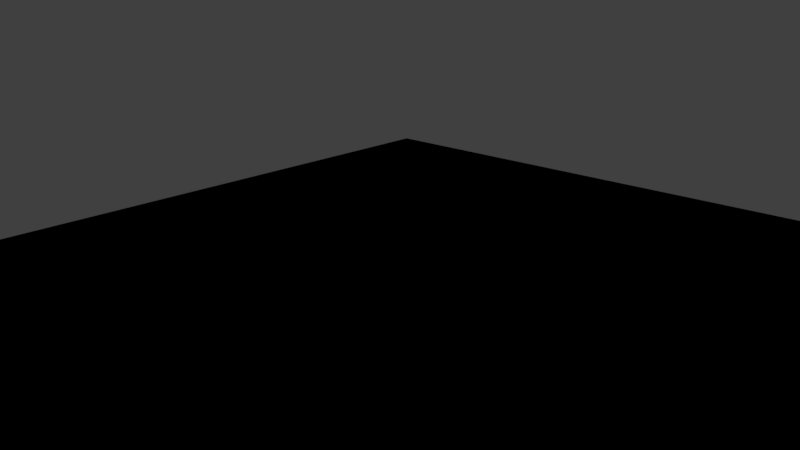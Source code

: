 # Source: transparent_environment.blend  (saved by Blender 2.78.0; exported with 4.5.12 LTS)
import bpy
from mathutils import Matrix  # noqa: F401  (used for matrix-valued properties, if any)

bpy.ops.wm.read_factory_settings(use_empty=True)
scene = bpy.context.scene
scene.name = 'Scene'

# ---- collections
col_collection_1 = bpy.data.collections.new('Collection 1'); scene.collection.children.link(col_collection_1)

# ---- materials (node trees are filled in below, after node groups)
mat_mat_plane = bpy.data.materials.new('mat_plane')
mat_mat_plane.alpha_threshold = 0.0
mat_mat_plane.diffuse_color = (0.6201, 0.6201, 0.6201, 1.0)
mat_mat_plane.roughness = 0.5
mat_mat_plane.specular_intensity = 0.0

# ---- node groups
ng_b4w_smoothstep_040 = bpy.data.node_groups.new('B4W_SMOOTHSTEP.040', 'ShaderNodeTree')
_s = ng_b4w_smoothstep_040.interface.new_socket(name='Value', in_out='OUTPUT', socket_type='NodeSocketFloat')
_s.min_value = 0.0
_s.max_value = 0.0
_s = ng_b4w_smoothstep_040.interface.new_socket(name='Value', in_out='INPUT', socket_type='NodeSocketFloat')
_s.default_value = 0.5
_s.min_value = -1e+04
_s.max_value = 1e+04
_s = ng_b4w_smoothstep_040.interface.new_socket(name='Edge0', in_out='INPUT', socket_type='NodeSocketFloat')
_s.min_value = -1e+04
_s.max_value = 1e+04
_s = ng_b4w_smoothstep_040.interface.new_socket(name='Edge1', in_out='INPUT', socket_type='NodeSocketFloat')
_s.default_value = 1.0
_s.min_value = -1e+04
_s.max_value = 1e+04
_N = ng_b4w_smoothstep_040.nodes; _L = ng_b4w_smoothstep_040.links
n0 = _N.new('ShaderNodeMath'); n0.name = 'Math.007'; n0.location = (-760, -240)
n0.hide = True
n0.operation = 'SUBTRACT'
n1 = _N.new('ShaderNodeMath'); n1.name = 'Math.006'; n1.location = (-760, -200)
n1.hide = True
n1.operation = 'SUBTRACT'
n2 = _N.new('ShaderNodeMath'); n2.name = 'Math.008'; n2.location = (-640, -220)
n2.hide = True
n2.operation = 'DIVIDE'
n3 = _N.new('ShaderNodeMath'); n3.name = 'Math'; n3.location = (-520, -120)
n3.operation = 'MINIMUM'
n3.inputs[1].default_value = 1.0
n4 = _N.new('ShaderNodeMath'); n4.name = 'Math.004'; n4.location = (-140, -180)
n4.operation = 'MULTIPLY'
n4.inputs[1].default_value = 2.0
n5 = _N.new('ShaderNodeMath'); n5.name = 'Math.002'; n5.location = (-140, -20)
n5.operation = 'MULTIPLY'
n6 = _N.new('ShaderNodeMath'); n6.name = 'Math.005'; n6.location = (40, -180)
n6.operation = 'SUBTRACT'
n6.inputs[0].default_value = 3.0
n7 = _N.new('ShaderNodeMath'); n7.name = 'Math.003'; n7.location = (220, -60)
n7.operation = 'MULTIPLY'
n8 = _N.new('NodeGroupOutput'); n8.name = 'Group Output'; n8.location = (400, -60)
n9 = _N.new('ShaderNodeMath'); n9.name = 'Math.001'; n9.location = (-340, -120)
n9.operation = 'MAXIMUM'
n9.inputs[1].default_value = 0.0
n10 = _N.new('NodeGroupInput'); n10.name = 'Group Input'; n10.location = (-960, -160)
_L.new(n9.outputs[0], n5.inputs[0])
_L.new(n9.outputs[0], n5.inputs[1])
_L.new(n5.outputs[0], n7.inputs[0])
_L.new(n7.outputs[0], n8.inputs[0])
_L.new(n9.outputs[0], n4.inputs[0])
_L.new(n4.outputs[0], n6.inputs[1])
_L.new(n6.outputs[0], n7.inputs[1])
_L.new(n10.outputs[0], n1.inputs[0])
_L.new(n10.outputs[1], n1.inputs[1])
_L.new(n10.outputs[2], n0.inputs[0])
_L.new(n10.outputs[1], n0.inputs[1])
_L.new(n1.outputs[0], n2.inputs[0])
_L.new(n0.outputs[0], n2.inputs[1])
_L.new(n2.outputs[0], n3.inputs[0])
_L.new(n3.outputs[0], n9.inputs[0])
n8.is_active_output = True

# ---- material node trees
mat_mat_plane.use_nodes = True; mat_mat_plane.node_tree.nodes.clear()
_N = mat_mat_plane.node_tree.nodes; _L = mat_mat_plane.node_tree.links
n0 = _N.new('NodeUndefined'); n0.name = 'Geometry'; n0.location = (-696, 203)
n1 = _N.new('ShaderNodeVectorMath'); n1.name = 'Vector Math'; n1.location = (-426, 162)
n1.operation = 'CROSS_PRODUCT'
n1.inputs[1].default_value = (0.5, 0.0, 1.0)
n2 = _N.new('NodeUndefined'); n2.name = 'Material'; n2.location = (5, 323)
n2.inputs[0].default_value = (0.6201, 0.6201, 0.6201, 1.0)
n2.inputs[1].default_value = (1.0, 1.0, 1.0, 1.0)
n2.inputs[2].default_value = 0.8
n2.inputs[3].default_value = (0.0, 0.0, 0.0)
n3 = _N.new('NodeUndefined'); n3.name = 'Output'; n3.location = (451, 346)
n4 = _N.new('ShaderNodeGroup'); n4.name = 'Group'; n4.location = (-205, 171)
n4.node_tree = ng_b4w_smoothstep_040
n4.inputs[1].default_value = 0.2
n4.inputs[2].default_value = -0.1
n5 = _N.new('ShaderNodeVectorMath'); n5.name = 'Vector Math.001'; n5.location = (0, 0)
n5.operation = 'LENGTH'
_L.new(n0.outputs[0], n1.inputs[0])
_L.new(n4.outputs[0], n3.inputs[1])
_L.new(n2.outputs[0], n3.inputs[0])
_L.new(n5.outputs[1], n4.inputs[0])
_L.new(n1.outputs[0], n5.inputs[0])

# ---- world
world_world = bpy.data.worlds.new('World'); scene.world = world_world
world_world.color = (0.05088, 0.05088, 0.05088)
world_world.use_sun_shadow = False
world_world.sun_shadow_jitter_overblur = 0.0
world_world.cycles.sampling_method = 'MANUAL'

# ---- cameras
cam_cameraback = bpy.data.cameras.new('cameraBACK')
cam_cameraback.clip_end = 100.0
cam_cameraback.lens = 35.0
cam_cameraback.sensor_width = 32.0
cam_cameraback.sensor_height = 18.0
cam_cameraback.ortho_scale = 7.314
cam_cameraback.dof.focus_distance = 0.0
cam_cameraback.dof.aperture_fstop = 128.0
cam_camerafront = bpy.data.cameras.new('cameraFRONT')
cam_camerafront.clip_end = 100.0
cam_camerafront.lens = 35.0
cam_camerafront.sensor_width = 32.0
cam_camerafront.sensor_height = 18.0
cam_camerafront.ortho_scale = 7.314
cam_camerafront.dof.focus_distance = 0.0
cam_camerafront.dof.aperture_fstop = 128.0
cam_cameraleft = bpy.data.cameras.new('cameraLEFT')
cam_cameraleft.clip_end = 100.0
cam_cameraleft.lens = 35.0
cam_cameraleft.sensor_width = 32.0
cam_cameraleft.sensor_height = 18.0
cam_cameraleft.ortho_scale = 7.314
cam_cameraleft.dof.focus_distance = 0.0
cam_cameraleft.dof.aperture_fstop = 128.0
cam_cameraleftp = bpy.data.cameras.new('cameraLEFTp')
cam_cameraleftp.clip_end = 100.0
cam_cameraleftp.lens = 35.0
cam_cameraleftp.sensor_width = 32.0
cam_cameraleftp.sensor_height = 18.0
cam_cameraleftp.ortho_scale = 7.314
cam_cameraleftp.dof.focus_distance = 0.0
cam_cameraleftp.dof.aperture_fstop = 128.0
cam_cameraright = bpy.data.cameras.new('cameraRIGHT')
cam_cameraright.clip_end = 100.0
cam_cameraright.lens = 35.0
cam_cameraright.sensor_width = 32.0
cam_cameraright.sensor_height = 18.0
cam_cameraright.ortho_scale = 7.314
cam_cameraright.dof.focus_distance = 0.0
cam_cameraright.dof.aperture_fstop = 128.0
cam_camerarightp = bpy.data.cameras.new('cameraRIGHTp')
cam_camerarightp.clip_end = 100.0
cam_camerarightp.lens = 35.0
cam_camerarightp.sensor_width = 32.0
cam_camerarightp.sensor_height = 18.0
cam_camerarightp.ortho_scale = 7.314
cam_camerarightp.dof.focus_distance = 0.0
cam_camerarightp.dof.aperture_fstop = 128.0
cam_cameratop = bpy.data.cameras.new('cameraTOP')
cam_cameratop.clip_end = 100.0
cam_cameratop.lens = 35.0
cam_cameratop.sensor_width = 32.0
cam_cameratop.sensor_height = 18.0
cam_cameratop.ortho_scale = 7.314
cam_cameratop.dof.focus_distance = 0.0
cam_cameratop.dof.aperture_fstop = 128.0

# ---- lights
light_light_cameraback = bpy.data.lights.new('light_cameraBACK', 'SUN')
light_light_cameraback.transmission_factor = 0.0
light_light_cameraback.angle = 0.1993
light_light_cameraback.energy = 2.0
light_light_cameraback.shadow_buffer_clip_start = 0.5
light_light_cameraback.shadow_soft_size = 0.1
light_light_cameraback.shadow_cascade_max_distance = 1000.0
light_light_camerafront = bpy.data.lights.new('light_cameraFRONT', 'SUN')
light_light_camerafront.transmission_factor = 0.0
light_light_camerafront.angle = 0.1993
light_light_camerafront.energy = 2.0
light_light_camerafront.shadow_buffer_clip_start = 0.5
light_light_camerafront.shadow_soft_size = 0.1
light_light_camerafront.shadow_cascade_max_distance = 1000.0
light_light_cameraleft = bpy.data.lights.new('light_cameraLEFT', 'SUN')
light_light_cameraleft.transmission_factor = 0.0
light_light_cameraleft.angle = 0.1993
light_light_cameraleft.energy = 2.0
light_light_cameraleft.shadow_buffer_clip_start = 0.5
light_light_cameraleft.shadow_soft_size = 0.1
light_light_cameraleft.shadow_cascade_max_distance = 1000.0
light_light_cameraleftp = bpy.data.lights.new('light_cameraLEFTp', 'SUN')
light_light_cameraleftp.transmission_factor = 0.0
light_light_cameraleftp.angle = 0.1993
light_light_cameraleftp.energy = 2.0
light_light_cameraleftp.shadow_buffer_clip_start = 0.5
light_light_cameraleftp.shadow_soft_size = 0.1
light_light_cameraleftp.shadow_cascade_max_distance = 1000.0
light_light_cameraright = bpy.data.lights.new('light_cameraRIGHT', 'SUN')
light_light_cameraright.transmission_factor = 0.0
light_light_cameraright.angle = 0.1993
light_light_cameraright.energy = 2.0
light_light_cameraright.shadow_buffer_clip_start = 0.5
light_light_cameraright.shadow_soft_size = 0.1
light_light_cameraright.shadow_cascade_max_distance = 1000.0
light_light_camerarightp = bpy.data.lights.new('light_cameraRIGHTp', 'SUN')
light_light_camerarightp.transmission_factor = 0.0
light_light_camerarightp.angle = 0.1993
light_light_camerarightp.energy = 2.0
light_light_camerarightp.shadow_buffer_clip_start = 0.5
light_light_camerarightp.shadow_soft_size = 0.1
light_light_camerarightp.shadow_cascade_max_distance = 1000.0
light_light_cameratop = bpy.data.lights.new('light_cameraTOP', 'SUN')
light_light_cameratop.transmission_factor = 0.0
light_light_cameratop.angle = 0.1993
light_light_cameratop.energy = 2.0
light_light_cameratop.shadow_buffer_clip_start = 0.5
light_light_cameratop.shadow_soft_size = 0.1
light_light_cameratop.shadow_cascade_max_distance = 1000.0
light_light_1 = bpy.data.lights.new('light_1', 'POINT')
light_light_1.transmission_factor = 0.0
light_light_1.cutoff_distance = 50.0
light_light_1.use_shadow = False
light_light_1.energy = 50.0
light_light_1.shadow_buffer_clip_start = 1.0
light_light_1.shadow_soft_size = 0.1
light_light_1.shadow_maximum_resolution = 0.006
light_light_1.use_absolute_resolution = True
light_light_2 = bpy.data.lights.new('light_2', 'POINT')
light_light_2.transmission_factor = 0.0
light_light_2.cutoff_distance = 50.0
light_light_2.use_shadow = False
light_light_2.energy = 50.0
light_light_2.shadow_buffer_clip_start = 1.0
light_light_2.shadow_soft_size = 0.1
light_light_2.shadow_maximum_resolution = 0.006
light_light_2.use_absolute_resolution = True
light_light_3 = bpy.data.lights.new('light_3', 'POINT')
light_light_3.transmission_factor = 0.0
light_light_3.cutoff_distance = 50.0
light_light_3.use_shadow = False
light_light_3.energy = 100.0
light_light_3.shadow_buffer_clip_start = 1.0
light_light_3.shadow_soft_size = 0.1
light_light_3.shadow_maximum_resolution = 0.006
light_light_3.use_absolute_resolution = True
light_light_4 = bpy.data.lights.new('light_4', 'POINT')
light_light_4.transmission_factor = 0.0
light_light_4.cutoff_distance = 50.0
light_light_4.use_shadow = False
light_light_4.energy = 50.0
light_light_4.shadow_buffer_clip_start = 1.0
light_light_4.shadow_soft_size = 0.1
light_light_4.shadow_maximum_resolution = 0.006
light_light_4.use_absolute_resolution = True
light_light_5 = bpy.data.lights.new('light_5', 'POINT')
light_light_5.transmission_factor = 0.0
light_light_5.cutoff_distance = 50.0
light_light_5.use_shadow = False
light_light_5.energy = 50.0
light_light_5.shadow_buffer_clip_start = 1.0
light_light_5.shadow_soft_size = 0.1
light_light_5.shadow_maximum_resolution = 0.006
light_light_5.use_absolute_resolution = True

# ---- meshes
me_plane = bpy.data.meshes.new('Plane')
me_plane.from_pydata([(-0.3415, -0.3145, -4.885e-05), (0.3353, -0.3145, -4.885e-05), (-0.3415, 0.3623, -4.885e-05), (0.3353, 0.3623, -4.885e-05)], [], [(0, 1, 3, 2)])
_uv = me_plane.uv_layers.new(name='UVMap')
_uv.uv.foreach_set('vector', [0.0001, 9.998e-05, 0.9999, 9.998e-05, 0.9999, 0.9999, 9.998e-05, 0.9999])
me_plane.materials.append(mat_mat_plane)
me_plane.use_remesh_preserve_volume = False
me_plane.use_remesh_preserve_attributes = False
me_plane.use_mirror_vertex_groups = False
me_plane.update()

# ---- objects
ob_cameraback = bpy.data.objects.new('cameraBACK', cam_cameraback)
ob_light_cameraback = bpy.data.objects.new('light_cameraBACK', light_light_cameraback)
ob_camerafront = bpy.data.objects.new('cameraFRONT', cam_camerafront)
ob_light_camerafront = bpy.data.objects.new('light_cameraFRONT', light_light_camerafront)
ob_cameraleft = bpy.data.objects.new('cameraLEFT', cam_cameraleft)
ob_light_cameraleft = bpy.data.objects.new('light_cameraLEFT', light_light_cameraleft)
ob_cameraleftp = bpy.data.objects.new('cameraLEFTp', cam_cameraleftp)
ob_light_cameraleftp = bpy.data.objects.new('light_cameraLEFTp', light_light_cameraleftp)
ob_cameraright = bpy.data.objects.new('cameraRIGHT', cam_cameraright)
ob_light_cameraright = bpy.data.objects.new('light_cameraRIGHT', light_light_cameraright)
ob_camerarightp = bpy.data.objects.new('cameraRIGHTp', cam_camerarightp)
ob_light_camerarightp = bpy.data.objects.new('light_cameraRIGHTp', light_light_camerarightp)
ob_cameratop = bpy.data.objects.new('cameraTOP', cam_cameratop)
ob_light_cameratop = bpy.data.objects.new('light_cameraTOP', light_light_cameratop)
ob_light_1 = bpy.data.objects.new('light_1', light_light_1)
ob_light_2 = bpy.data.objects.new('light_2', light_light_2)
ob_light_3 = bpy.data.objects.new('light_3', light_light_3)
ob_light_4 = bpy.data.objects.new('light_4', light_light_4)
ob_light_5 = bpy.data.objects.new('light_5', light_light_5)
ob_plane = bpy.data.objects.new('Plane', me_plane)

# ---- transforms, parenting, visibility, modifiers, constraints
ob_cameraback.location = (-0.0001547, 0.6114, 0.07046)
ob_cameraback.rotation_euler = (1.566, 0.01003, -3.16)
ob_cameraback.scale = (1.141, 1.141, 1.141)
ob_cameraback.lock_rotations_4d = False
ob_cameraback.empty_display_type = 'ARROWS'
ob_cameraback.color = (0.0, 0.0, 0.0, 0.0)
ob_cameraback.display_type = 'WIRE'
ob_cameraback.lineart.crease_threshold = 0.0
ob_light_cameraback.parent = ob_cameraback
ob_light_cameraback.matrix_parent_inverse = Matrix(((-0.9998, 0.01886, -0.01003, -0.009622), (-0.01012, -0.004739, 0.9999, -0.05923), (0.01881, 0.9998, 0.004929, -0.5361), (0.0, 0.0, 0.0, 1.0)))
ob_light_cameraback.location = (0.6006, 0.01915, 1.355)
ob_light_cameraback.rotation_euler = (1.265e-08, 0.4178, 5.965e-08)
ob_light_cameraback.lineart.crease_threshold = 0.0
ob_camerafront.location = (-0.01438, -0.5242, 0.2329)
ob_camerafront.rotation_euler = (1.242, 0.009506, -0.01828)
ob_camerafront.scale = (1.025, 1.025, 1.025)
ob_camerafront.lock_rotations_4d = False
ob_camerafront.empty_display_type = 'ARROWS'
ob_camerafront.color = (0.0, 0.0, 0.0, 0.0)
ob_camerafront.display_type = 'WIRE'
ob_camerafront.lineart.crease_threshold = 0.0
ob_light_camerafront.parent = ob_camerafront
ob_light_camerafront.matrix_parent_inverse = Matrix(((0.9998, -0.01828, -0.009506, -0.007947), (0.0149, 0.3225, 0.9465, -0.03522), (-0.01424, -0.9464, 0.3227, -0.4827), (0.0, 0.0, 0.0, 1.0)))
ob_light_camerafront.location = (0.6006, 0.01915, 1.355)
ob_light_camerafront.rotation_euler = (1.265e-08, 0.4178, 5.965e-08)
ob_light_camerafront.lineart.crease_threshold = 0.0
ob_cameraleft.location = (0.5378, -0.000743, 0.1184)
ob_cameraleft.rotation_euler = (1.504, 0.008841, -4.732)
ob_cameraleft.lock_rotations_4d = False
ob_cameraleft.empty_display_type = 'ARROWS'
ob_cameraleft.color = (0.0, 0.0, 0.0, 0.0)
ob_cameraleft.display_type = 'WIRE'
ob_cameraleft.lineart.crease_threshold = 0.0
ob_light_cameraleft.parent = ob_cameraleft
ob_light_cameraleft.matrix_parent_inverse = Matrix(((0.01944, 0.9998, -0.008841, -0.008898), (-0.06655, 0.01012, 0.9977, -0.05599), (0.9976, -0.01881, 0.06673, -0.5427), (0.0, 0.0, 0.0, 1.0)))
ob_light_cameraleft.location = (0.6006, 0.01915, 1.355)
ob_light_cameraleft.rotation_euler = (1.265e-08, 0.4178, 5.965e-08)
ob_light_cameraleft.lineart.crease_threshold = 0.0
ob_cameraleftp.location = (-0.3439, -0.3954, 0.2332)
ob_cameraleftp.rotation_euler = (1.242, 0.009506, -0.8037)
ob_cameraleftp.scale = (1.095, 1.095, 1.095)
ob_cameraleftp.lock_rotations_4d = False
ob_cameraleftp.empty_display_type = 'ARROWS'
ob_cameraleftp.color = (0.0, 0.0, 0.0, 0.0)
ob_cameraleftp.display_type = 'WIRE'
ob_cameraleftp.lineart.crease_threshold = 0.0
ob_light_cameraleftp.parent = ob_cameraleftp
ob_light_cameraleftp.matrix_parent_inverse = Matrix(((0.694, -0.7199, -0.009506, -0.007883), (0.2386, 0.2175, 0.9465, -0.04166), (-0.6793, -0.6591, 0.3227, -0.4849), (0.0, 0.0, 0.0, 1.0)))
ob_light_cameraleftp.location = (0.6006, 0.01915, 1.355)
ob_light_cameraleftp.rotation_euler = (1.265e-08, 0.4178, 5.965e-08)
ob_light_cameraleftp.lineart.crease_threshold = 0.0
ob_cameraright.location = (-0.506, 0.01682, 0.1187)
ob_cameraright.rotation_euler = (1.504, 0.008841, -7.873)
ob_cameraright.lock_rotations_4d = False
ob_cameraright.empty_display_type = 'ARROWS'
ob_cameraright.color = (0.0, 0.0, 0.0, 0.0)
ob_cameraright.display_type = 'WIRE'
ob_cameraright.lineart.crease_threshold = 0.0
ob_light_cameraright.parent = ob_cameraright
ob_light_cameraright.matrix_parent_inverse = Matrix(((-0.01944, -0.9998, -0.008841, 0.007788), (0.06655, -0.01012, 0.9977, -0.05794), (-0.9976, 0.01881, 0.06673, -0.5113), (0.0, 0.0, 0.0, 1.0)))
ob_light_cameraright.location = (0.6006, 0.01915, 1.355)
ob_light_cameraright.rotation_euler = (1.265e-08, 0.4178, 5.965e-08)
ob_light_cameraright.lineart.crease_threshold = 0.0
ob_camerarightp.location = (0.371, -0.3852, 0.2418)
ob_camerarightp.rotation_euler = (1.242, 0.009506, 0.7671)
ob_camerarightp.scale = (1.184, 1.184, 1.184)
ob_camerarightp.lock_rotations_4d = False
ob_camerarightp.empty_display_type = 'ARROWS'
ob_camerarightp.color = (0.0, 0.0, 0.0, 0.0)
ob_camerarightp.display_type = 'WIRE'
ob_camerarightp.lineart.crease_threshold = 0.0
ob_light_camerarightp.parent = ob_camerarightp
ob_light_camerarightp.matrix_parent_inverse = Matrix(((0.7199, 0.694, -0.009506, -0.007883), (-0.2175, 0.2386, 0.9465, -0.04166), (0.6591, -0.6793, 0.3227, -0.4849), (0.0, 0.0, 0.0, 1.0)))
ob_light_camerarightp.location = (0.6006, 0.01915, 1.355)
ob_light_camerarightp.rotation_euler = (1.265e-08, 0.4178, 5.965e-08)
ob_light_camerarightp.lineart.crease_threshold = 0.0
ob_cameratop.location = (0.002481, 0.01433, 0.8474)
ob_cameratop.rotation_euler = (-0.001346, -0.01882, -7.864)
ob_cameratop.lock_rotations_4d = False
ob_cameratop.empty_display_type = 'ARROWS'
ob_cameratop.color = (0.0, 0.0, 0.0, 0.0)
ob_cameratop.display_type = 'WIRE'
ob_cameratop.lineart.crease_threshold = 0.0
ob_light_cameratop.parent = ob_cameratop
ob_light_cameratop.matrix_parent_inverse = Matrix(((-0.01009, -0.9998, 0.01882, 0.004979), (0.9999, -0.01012, -0.001346, -0.001666), (0.001536, 0.01881, 0.9998, -0.4983), (0.0, 0.0, 0.0, 1.0)))
ob_light_cameratop.location = (0.6006, 0.01915, 1.355)
ob_light_cameratop.rotation_euler = (1.265e-08, 0.4178, 5.965e-08)
ob_light_cameratop.lineart.crease_threshold = 0.0
ob_light_1.location = (-0.8746, 0.1463, -0.2095)
ob_light_1.lineart.crease_threshold = 0.0
ob_light_2.location = (-0.8746, -3.132, 1.314)
ob_light_2.lineart.crease_threshold = 0.0
ob_light_3.location = (1.125, 0.2907, -0.2453)
ob_light_3.lineart.crease_threshold = 0.0
ob_light_4.location = (0.1614, 0.3014, -0.1043)
ob_light_4.lineart.crease_threshold = 0.0
ob_light_5.location = (1.125, -2.987, 1.278)
ob_light_5.lineart.crease_threshold = 0.0
ob_plane.location = (0.0, 0.0, 0.0)
ob_plane.lineart.crease_threshold = 0.0
_c = ob_plane.constraints.new('LOCKED_TRACK'); _c.name = 'REFLECTION PLANE'
_c.mute = True
_c.enabled = False

# ---- collection membership
col_collection_1.objects.link(ob_cameraback)
col_collection_1.objects.link(ob_light_cameraback)
col_collection_1.objects.link(ob_camerafront)
col_collection_1.objects.link(ob_light_camerafront)
col_collection_1.objects.link(ob_cameraleft)
col_collection_1.objects.link(ob_light_cameraleft)
col_collection_1.objects.link(ob_cameraleftp)
col_collection_1.objects.link(ob_light_cameraleftp)
col_collection_1.objects.link(ob_cameraright)
col_collection_1.objects.link(ob_light_cameraright)
col_collection_1.objects.link(ob_camerarightp)
col_collection_1.objects.link(ob_light_camerarightp)
col_collection_1.objects.link(ob_cameratop)
col_collection_1.objects.link(ob_light_cameratop)
col_collection_1.objects.link(ob_light_1)
col_collection_1.objects.link(ob_light_2)
col_collection_1.objects.link(ob_light_3)
col_collection_1.objects.link(ob_light_4)
col_collection_1.objects.link(ob_light_5)
col_collection_1.objects.link(ob_plane)

# ---- scene / render settings (as saved in the file)
scene.camera = ob_camerarightp
scene.frame_start = 1; scene.frame_end = 250; scene.frame_set(1)
scene.render.engine = 'BLENDER_EEVEE_NEXT'
scene.render.resolution_percentage = 50
scene.render.dither_intensity = 0.0
scene.cycles.use_denoising = False
scene.cycles.samples = 128
scene.cycles.sampling_pattern = 'TABULATED_SOBOL'
scene.cycles.light_sampling_threshold = 0.0
scene.cycles.use_adaptive_sampling = False
scene.cycles.use_light_tree = False
scene.cycles.blur_glossy = 0.0
scene.cycles.sample_clamp_indirect = 0.0
scene.view_settings.view_transform = 'Standard'
bpy.context.view_layer.update()
